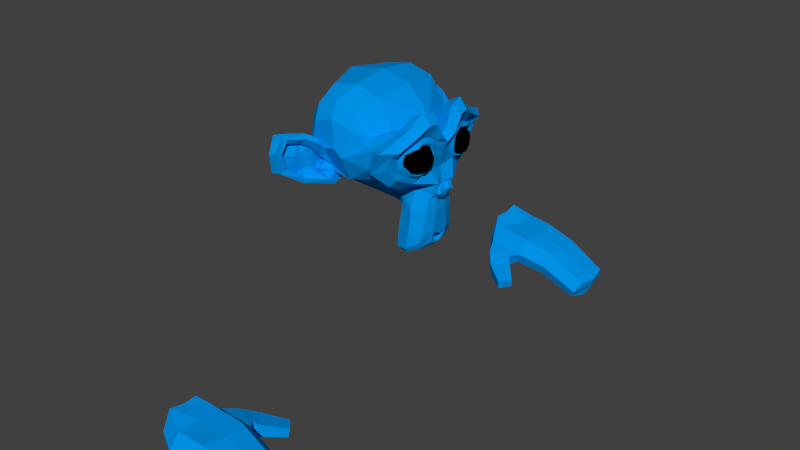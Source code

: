 # Source: abe.blend  (saved by Blender 2.69.0; exported with 4.5.12 LTS)
import bpy
from mathutils import Matrix  # noqa: F401  (used for matrix-valued properties, if any)

bpy.ops.wm.read_factory_settings(use_empty=True)
scene = bpy.context.scene
scene.name = 'Scene'

# ---- collections
col_collection_1 = bpy.data.collections.new('Collection 1'); scene.collection.children.link(col_collection_1)

# ---- materials (node trees are filled in below, after node groups)
mat_material = bpy.data.materials.new('Material')
mat_material.alpha_threshold = 0.0
mat_material.use_transparent_shadow = False
mat_material.diffuse_color = (0.0, 0.2924, 0.8, 1.0)
mat_material.roughness = 0.5
mat_material.line_color = (0.0, 0.0, 0.0, 1.0)
mat_material_001 = bpy.data.materials.new('Material.001')
mat_material_001.alpha_threshold = 0.0
mat_material_001.use_transparent_shadow = False
mat_material_001.diffuse_color = (0.0, 0.0, 0.0, 1.0)
mat_material_001.roughness = 0.5
mat_material_001.line_color = (0.0, 0.0, 0.0, 1.0)

# ---- material node trees

# ---- world
world_world = bpy.data.worlds.new('World'); scene.world = world_world
world_world.color = (0.05088, 0.05088, 0.05088)
world_world.use_sun_shadow = False
world_world.sun_shadow_jitter_overblur = 0.0
world_world.cycles.sampling_method = 'NONE'
world_world.cycles.sample_map_resolution = 256

# ---- meshes
me_suzanne = bpy.data.meshes.new('Suzanne')
me_suzanne.from_pydata([(0.06325, 0.06303, 0.01383), (0.06325, -0.06303, 0.01383), (0.05199, 0.07204, 0.003699), (0.05199, -0.07204, 0.003699), (0.03624, 0.07879, -0.001929), (0.03624, -0.07879, -0.001929), (0.04186, 0.05065, -0.01318), (0.04186, -0.05065, -0.01318), (0.0565, 0.05065, -0.005306), (0.0565, -0.05065, -0.005306), (0.0655, 0.05065, 0.009326), (0.0655, -0.05065, 0.009326), (0.06775, 0.03939, 0.01383), (0.06775, -0.03939, 0.01383), (0.05987, 0.02926, 0.003699), (0.05987, -0.02926, 0.003699), (0.04637, 0.02251, -0.001929), (0.04637, -0.02251, -0.001929), (0.04749, 0.01126, 0.02508), (0.04749, -0.01126, 0.02508), (0.05987, 0.02026, 0.02508), (0.05987, -0.02026, 0.02508), (0.06775, 0.03489, 0.02508), (0.06775, -0.03489, 0.02508), (0.06775, 0.03939, 0.03747), (0.06775, -0.03939, 0.03747), (0.05987, 0.02926, 0.04647), (0.05987, -0.02926, 0.04647), (0.04637, 0.02251, 0.05322), (0.04637, -0.02251, 0.05322), (0.04186, 0.05065, 0.06448), (0.04186, -0.05065, 0.06448), (0.0565, 0.05065, 0.05547), (0.0565, -0.05065, 0.05547), (0.0655, 0.05065, 0.04197), (0.0655, -0.05065, 0.04197), (0.06325, 0.06303, 0.03747), (0.06325, -0.06303, 0.03747), (0.05199, 0.07204, 0.04647), (0.05199, -0.07204, 0.04647), (0.03624, 0.07879, 0.05322), (0.03624, -0.07879, 0.05322), (0.03398, 0.09004, 0.02508), (0.03398, -0.09004, 0.02508), (0.04974, 0.08104, 0.02508), (0.04974, -0.08104, 0.02508), (0.06212, 0.06753, 0.02508), (0.06212, -0.06753, 0.02508), (0.06437, 0.06866, 0.02508), (0.06437, -0.06866, 0.02508), (0.0655, 0.06416, 0.03859), (0.0655, -0.06416, 0.03859), (0.06888, 0.05065, 0.04422), (0.06888, -0.05065, 0.04422), (0.07113, 0.03827, 0.03859), (0.07113, -0.03827, 0.03859), (0.07113, 0.03264, 0.02508), (0.07113, -0.03264, 0.02508), (0.07113, 0.03827, 0.0127), (0.07113, -0.03827, 0.0127), (0.07225, 0.05065, 0.02508), (0.07225, -0.05065, 0.02508), (0.06888, 0.05065, 0.007075), (0.06888, -0.05065, 0.007075), (0.0655, 0.06416, 0.0127), (0.0655, -0.06416, 0.0127), (0.05987, -4.47e-08, 0.0521), (0.07113, -4.47e-08, 0.04084), (0.05875, -4.47e-08, -0.1077), (0.0655, -4.47e-08, -0.05596), (0.06775, -4.47e-08, -0.03682), (0.0565, -4.47e-08, -0.1212), (0.03961, -4.843e-08, 0.04872), (0.03511, -4.843e-08, 0.07236), (-0.1258, -5.96e-08, 0.1196), (-0.1697, -5.96e-08, 0.07123), (-0.1664, -5.96e-08, 0.0003219), (-0.09771, -5.215e-08, -0.06496), (0.03398, 0.02926, -0.03682), (0.03398, -0.02926, -0.03682), (0.03511, 0.04502, -0.07284), (0.03511, -0.04502, -0.07284), (0.03511, 0.05065, -0.11), (0.03511, -0.05065, -0.11), (0.02948, 0.0529, -0.1381), (0.02948, -0.0529, -0.1381), (0.02836, 0.04727, -0.146), (0.02836, -0.04727, -0.146), (0.03286, 0.02589, -0.1494), (0.03286, -0.02589, -0.1494), (0.03624, -4.843e-08, -0.1516), (0.02948, 0.06303, -0.03007), (0.02948, -0.06303, -0.03007), (0.03061, 0.09117, -0.01544), (0.03061, -0.09117, -0.01544), (0.0171, 0.1193, 0.01158), (0.0171, -0.1193, 0.01158), (0.03849, 0.1238, 0.0521), (0.03849, -0.1238, 0.0521), (0.04299, 0.1024, 0.05998), (0.04299, -0.1024, 0.05998), (0.05199, 0.07091, 0.07686), (0.05199, -0.07091, 0.07686), (0.05875, 0.04615, 0.09937), (0.05875, -0.04615, 0.09937), (0.06212, 0.02251, 0.09374), (0.06212, -0.02251, 0.09374), (0.061, 0.009004, 0.0611), (0.061, -0.009004, 0.0611), (0.06437, 0.02364, 0.04985), (0.06437, -0.02364, 0.04985), (0.06325, 0.01801, 0.03409), (0.06325, -0.01801, 0.03409), (0.05987, 0.02926, 0.003699), (0.05987, -0.02926, 0.003699), (0.05424, 0.05403, -0.007557), (0.05424, -0.05403, -0.007557), (0.04974, 0.07091, -0.0008036), (0.04974, -0.07091, -0.0008036), (0.04637, 0.09004, 0.01721), (0.04637, -0.09004, 0.01721), (0.04637, 0.0923, 0.03296), (0.04637, -0.0923, 0.03296), (0.04862, 0.08667, 0.04422), (0.04862, -0.08667, 0.04422), (0.0565, 0.06191, 0.05322), (0.0565, -0.06191, 0.05322), (0.06212, 0.03602, 0.05772), (0.06212, -0.03602, 0.05772), (0.05875, -4.47e-08, -0.1201), (0.05875, 0.01576, -0.1134), (0.05875, -0.01576, -0.1134), (0.05537, 0.01688, -0.1302), (0.05537, -0.01688, -0.1302), (0.05312, 0.009004, -0.137), (0.05312, -0.009004, -0.137), (0.05199, -4.47e-08, -0.1381), (0.061, -4.47e-08, -0.03795), (0.05987, -4.47e-08, -0.03007), (0.05987, 0.01463, -0.03119), (0.05987, -0.01463, -0.03119), (0.061, 0.01801, -0.04245), (0.061, -0.01801, -0.04245), (0.05987, 0.01238, -0.05145), (0.05987, -0.01238, -0.05145), (0.04974, 0.0574, -0.01656), (0.04974, -0.0574, -0.01656), (0.04299, 0.08892, -0.001929), (0.04299, -0.08892, -0.001929), (0.03961, 0.1047, 0.01946), (0.03961, -0.1047, 0.01946), (0.04749, 0.1069, 0.04422), (0.04749, -0.1069, 0.04422), (0.05762, 0.09905, 0.04985), (0.05762, -0.09905, 0.04985), (0.06775, 0.06303, 0.06898), (0.06775, -0.06303, 0.06898), (0.07338, 0.04502, 0.08249), (0.07338, -0.04502, 0.08249), (0.07563, 0.02926, 0.07911), (0.07563, -0.02926, 0.07911), (0.0745, 0.01463, 0.0521), (0.0745, -0.01463, 0.0521), (0.07, 0.01801, -0.02444), (0.07, -0.01801, -0.02444), (0.05537, 0.03039, -0.07396), (0.05537, -0.03039, -0.07396), (0.05199, 0.03602, -0.1111), (0.05199, -0.03602, -0.1111), (0.04862, 0.03827, -0.128), (0.04862, -0.03827, -0.128), (0.04411, 0.03377, -0.1415), (0.04411, -0.03377, -0.1415), (0.04411, 0.02364, -0.1437), (0.04411, -0.02364, -0.1437), (0.04524, -4.47e-08, -0.146), (0.05762, -4.47e-08, -0.003055), (0.06325, -4.47e-08, 0.02058), (0.05987, 0.04727, 0.05885), (0.05987, -0.04727, 0.05885), (0.061, 0.02364, 0.01045), (0.061, -0.02364, 0.01045), (0.06212, 0.01913, 0.02058), (0.06212, -0.01913, 0.02058), (0.05875, 0.01688, -0.1089), (0.05875, -0.01688, -0.1089), (0.061, 0.01126, -0.07396), (0.061, -0.01126, -0.07396), (0.061, -4.47e-08, -0.07396), (0.05987, -4.47e-08, -0.05708), (0.0655, 0.01351, -0.0492), (0.0655, -0.01351, -0.0492), (0.06775, 0.01913, -0.04245), (0.06775, -0.01913, -0.04245), (0.0655, 0.01576, -0.02894), (0.0655, -0.01576, -0.02894), (0.0655, 0.005628, -0.02782), (0.0655, -0.005628, -0.02782), (0.07225, -4.47e-08, -0.03907), (0.07, 0.006753, -0.03119), (0.07, -0.006753, -0.03119), (0.07, 0.01351, -0.03232), (0.07, -0.01351, -0.03232), (0.07225, 0.01576, -0.04245), (0.07225, -0.01576, -0.04245), (0.06888, 0.01126, -0.04583), (0.06888, -0.01126, -0.04583), (0.06888, -4.47e-08, -0.05145), (0.03286, 0.03714, -0.05483), (0.03286, -0.03714, -0.05483), (0.05537, 0.02364, -0.0447), (0.05537, -0.02364, -0.0447), (0.05537, 0.02589, -0.05483), (0.05537, -0.02589, -0.05483), (0.03286, 0.03377, -0.04583), (0.03286, -0.03377, -0.04583), (0.05199, -4.47e-08, -0.1359), (0.05199, 0.006753, -0.1347), (0.05199, -0.006753, -0.1347), (0.05537, 0.01351, -0.128), (0.05537, -0.01351, -0.128), (0.05762, 0.01351, -0.1167), (0.05762, -0.01351, -0.1167), (0.04749, -4.47e-08, -0.1224), (0.04862, 0.01351, -0.1179), (0.04862, -0.01351, -0.1179), (0.04524, 0.01351, -0.1269), (0.04524, -0.01351, -0.1269), (0.04411, 0.006753, -0.1325), (0.04411, -0.006753, -0.1325), (0.04411, -4.47e-08, -0.1336), (0.0655, 0.02476, 0.02171), (0.0655, -0.02476, 0.02171), (0.06437, 0.02701, 0.0127), (0.06437, -0.02701, 0.0127), (0.06212, 0.0484, 0.0521), (0.06212, -0.0484, 0.0521), (0.06437, 0.03939, 0.05097), (0.06437, -0.03939, 0.05097), (0.06437, 0.06078, 0.04759), (0.06437, -0.06078, 0.04759), (0.05312, 0.08104, 0.04084), (0.05312, -0.08104, 0.04084), (0.05199, 0.08442, 0.03184), (0.05199, -0.08442, 0.03184), (0.05087, 0.08329, 0.01833), (0.05087, -0.08329, 0.01833), (0.0565, 0.06866, 0.004824), (0.0565, -0.06866, 0.004824), (0.05987, 0.05403, -0.0008036), (0.05987, -0.05403, -0.0008036), (0.0655, 0.03264, 0.00595), (0.0655, -0.03264, 0.00595), (0.0655, 0.02589, 0.03296), (0.0655, -0.02589, 0.03296), (0.0655, 0.03039, 0.04422), (0.0655, -0.03039, 0.04422), (0.06212, 0.03377, 0.04197), (0.06212, -0.03377, 0.04197), (0.06212, 0.02814, 0.03296), (0.06212, -0.02814, 0.03296), (0.06212, 0.03489, 0.008201), (0.06212, -0.03489, 0.008201), (0.05762, 0.05403, 0.002573), (0.05762, -0.05403, 0.002573), (0.05424, 0.06641, 0.007075), (0.05424, -0.06641, 0.007075), (0.04974, 0.07879, 0.02058), (0.04974, -0.07879, 0.02058), (0.04974, 0.07991, 0.03071), (0.04974, -0.07991, 0.03071), (0.05087, 0.07654, 0.03859), (0.05087, -0.07654, 0.03859), (0.061, 0.05965, 0.04647), (0.061, -0.05965, 0.04647), (0.06325, 0.04052, 0.04759), (0.06325, -0.04052, 0.04759), (0.061, 0.0484, 0.04872), (0.061, -0.0484, 0.04872), (0.061, 0.02926, 0.01495), (0.061, -0.02926, 0.01495), (0.061, 0.02814, 0.02283), (0.061, -0.02814, 0.02283), (0.04074, 0.01576, 0.0566), (0.04074, -0.01576, 0.0566), (0.04186, 0.02814, 0.08586), (0.04186, -0.02814, 0.08586), (0.03849, 0.0484, 0.08924), (0.03849, -0.0484, 0.08924), (0.03286, 0.06978, 0.07011), (0.03286, -0.06978, 0.07011), (0.02385, 0.09792, 0.05547), (0.02385, -0.09792, 0.05547), (0.01935, 0.1148, 0.04872), (0.01935, -0.1148, 0.04872), (0.006971, 0.1114, 0.01383), (0.006971, -0.1114, 0.01383), (0.0126, 0.08667, -0.009808), (0.0126, -0.08667, -0.009808), (0.02048, 0.06303, -0.02331), (0.02048, -0.06303, -0.02331), (-0.00541, -4.843e-08, 0.1196), (-0.05831, -5.215e-08, 0.132), (-0.1439, -5.96e-08, -0.03795), (-0.02004, -4.843e-08, -0.07622), (0.01935, -4.843e-08, -0.1505), (0.002469, -4.82e-08, -0.1257), (-0.000908, -4.843e-08, -0.09197), (-0.006536, -4.889e-08, -0.07959), (-0.03918, 0.1227, 0.02396), (-0.03918, -0.1227, 0.02396), (-0.05381, 0.1238, 0.03634), (-0.05381, -0.1238, 0.03634), (-0.1101, 0.1114, 0.02846), (-0.1101, -0.1114, 0.02846), (-0.1484, 0.06641, 0.05322), (-0.1484, -0.06641, 0.05322), (-0.03693, 0.1058, -0.01656), (-0.03693, -0.1058, -0.01656), (-0.07069, 0.08554, -0.02782), (-0.07069, -0.08554, -0.02782), (-0.109, 0.09229, -0.01093), (-0.109, -0.0923, -0.01093), (-0.1427, 0.0484, -0.001929), (-0.1427, -0.0484, -0.001929), (0.01147, 0.03377, -0.06046), (0.01147, -0.03377, -0.06046), (-0.009912, 0.02589, -0.06946), (-0.009912, -0.02589, -0.06946), (0.008096, 0.04165, -0.1122), (0.008096, -0.04165, -0.1122), (0.009222, 0.03602, -0.08184), (0.009222, -0.03602, -0.08184), (0.01035, 0.04727, -0.1415), (0.01035, -0.04727, -0.1415), (0.005845, 0.02026, -0.119), (0.005845, -0.02026, -0.119), (0.00472, 0.01801, -0.08747), (0.00472, -0.01801, -0.08747), (0.01598, 0.02364, -0.146), (0.01598, -0.02364, -0.146), (0.01485, 0.03152, -0.05033), (0.01485, -0.03152, -0.05033), (0.02048, 0.03039, -0.04245), (0.02048, -0.03039, -0.04245), (0.02498, 0.02926, -0.03457), (0.02498, -0.02926, -0.03457), (-0.02342, 0.03039, -0.06609), (-0.02342, -0.03039, -0.06609), (-0.08532, 0.04277, -0.05483), (-0.08532, -0.04277, -0.05483), (-0.1247, 0.04952, -0.03119), (-0.1247, -0.04952, -0.03119), (-0.1022, 0.06528, 0.1151), (-0.1022, -0.06528, 0.1151), (-0.05719, 0.06528, 0.1241), (-0.05719, -0.06528, 0.1241), (-0.01329, 0.06528, 0.1129), (-0.01329, -0.06528, 0.1129), (0.01485, 0.06641, 0.0656), (0.01485, -0.06641, 0.0656), (0.001343, 0.1047, 0.04872), (0.001343, -0.1047, 0.04872), (-0.006536, 0.09117, 0.05547), (-0.006536, -0.09117, 0.05547), (-0.03918, 0.0923, 0.09149), (-0.03918, -0.0923, 0.09149), (-0.02905, 0.1148, 0.07123), (-0.02905, -0.1148, 0.07123), (-0.06394, 0.1148, 0.07911), (-0.06394, -0.1148, 0.07911), (-0.07519, 0.0923, 0.09824), (-0.07519, -0.0923, 0.09824), (-0.1112, 0.09229, 0.08811), (-0.1112, -0.0923, 0.08811), (-0.09883, 0.1148, 0.06785), (-0.09883, -0.1148, 0.06785), (-0.1315, 0.08892, 0.03747), (-0.1315, -0.08892, 0.03747), (-0.1258, 0.06978, -0.006431), (-0.1258, -0.06978, -0.006431), (-0.07632, 0.1182, 0.03747), (-0.07632, -0.1182, 0.03747), (-0.02567, 0.05853, -0.03457), (-0.02567, -0.05853, -0.03457), (-0.07745, 0.06191, -0.03795), (-0.07745, -0.06191, -0.03795), (-0.08082, 0.1283, 0.04872), (-0.08082, -0.1283, 0.04872), (-0.06506, 0.1114, -0.03007), (-0.06506, -0.1114, -0.03007), (-0.09433, 0.1497, -0.02444), (-0.09433, -0.1497, -0.02444), (-0.109, 0.1846, -0.001929), (-0.109, -0.1846, -0.001929), (-0.1078, 0.1947, 0.03634), (-0.1078, -0.1947, 0.03634), (-0.1078, 0.1778, 0.06335), (-0.1078, -0.1778, 0.06335), (-0.09208, 0.1474, 0.05885), (-0.09208, -0.1474, 0.05885), (-0.0887, 0.1463, 0.04985), (-0.0887, -0.1463, 0.04985), (-0.1033, 0.1711, 0.05322), (-0.1033, -0.1711, 0.05322), (-0.1056, 0.1823, 0.03184), (-0.1056, -0.1823, 0.03184), (-0.1056, 0.1745, 0.001447), (-0.1056, -0.1745, 0.001447), (-0.09095, 0.1486, -0.01544), (-0.09095, -0.1486, -0.01544), (-0.06619, 0.1193, -0.01994), (-0.06619, -0.1193, -0.01994), (-0.07857, 0.1328, 0.04197), (-0.07857, -0.1328, 0.04197), (-0.0887, 0.1362, 0.03409), (-0.0887, -0.1362, 0.03409), (-0.07745, 0.1272, -0.01318), (-0.07745, -0.1272, -0.01318), (-0.09996, 0.1497, -0.009808), (-0.09996, -0.1497, -0.009808), (-0.1112, 0.1711, 0.003699), (-0.1112, -0.1711, 0.003699), (-0.1112, 0.1778, 0.02621), (-0.1112, -0.1778, 0.02621), (-0.1101, 0.1688, 0.04197), (-0.1101, -0.1688, 0.04197), (-0.09883, 0.1474, 0.03972), (-0.09883, -0.1474, 0.03972), (-0.07745, 0.1216, 0.03184), (-0.07745, -0.1216, 0.03184), (-0.08645, 0.1204, 0.01495), (-0.08645, -0.1204, 0.01495), (-0.08645, 0.1092, 0.003699), (-0.08645, -0.1092, 0.003699), (-0.08645, 0.1182, 0.002573), (-0.08645, -0.1182, 0.002573), (-0.08645, 0.1216, -0.007557), (-0.08645, -0.1216, -0.007557), (-0.08645, 0.1171, -0.01206), (-0.08645, -0.1171, -0.01206), (-0.05719, 0.1047, -0.009808), (-0.05719, -0.1047, -0.009808), (-0.07182, 0.1036, -0.01318), (-0.07182, -0.1036, -0.01318), (-0.07407, 0.1036, -0.00418), (-0.07407, -0.1036, -0.00418), (-0.07745, 0.1148, 0.01946), (-0.07745, -0.1148, 0.01946), (-0.08532, 0.1283, 0.02508), (-0.08532, -0.1283, 0.02508), (-0.0932, 0.1283, 0.02396), (-0.0932, -0.1283, 0.02396), (-0.0932, 0.1171, -0.01206), (-0.0932, -0.1171, -0.01206), (-0.0932, 0.1227, -0.007557), (-0.0932, -0.1227, -0.007557), (-0.0932, 0.1193, 0.001447), (-0.0932, -0.1193, 0.001447), (-0.0932, 0.1103, 0.003699), (-0.0932, -0.1103, 0.003699), (-0.0932, 0.1216, 0.01495), (-0.0932, -0.1216, 0.01495), (-0.1067, 0.1497, 0.03747), (-0.1067, -0.1497, 0.03747), (-0.1168, 0.1711, 0.03972), (-0.1168, -0.1711, 0.03972), (-0.118, 0.1812, 0.02508), (-0.118, -0.1812, 0.02508), (-0.1168, 0.1745, 0.002573), (-0.1168, -0.1745, 0.002573), (-0.1078, 0.1508, -0.009808), (-0.1078, -0.1508, -0.009808), (-0.08532, 0.1272, -0.01206), (-0.08532, -0.1272, -0.01206), (-0.09658, 0.1373, 0.03184), (-0.09658, -0.1373, 0.03184), (-0.09433, 0.1283, 0.00595), (-0.09433, -0.1283, 0.00595), (-0.09545, 0.1351, -0.0008036), (-0.09545, -0.1351, -0.0008036), (-0.09996, 0.1441, 0.008201), (-0.09996, -0.1441, 0.008201), (-0.09771, 0.1384, 0.01495), (-0.09771, -0.1384, 0.01495), (-0.1011, 0.1463, 0.02396), (-0.1011, -0.1463, 0.02396), (-0.1022, 0.1519, 0.01721), (-0.1022, -0.1519, 0.01721), (-0.1033, 0.1598, 0.02058), (-0.1033, -0.1598, 0.02058), (-0.1033, 0.1565, 0.02959), (-0.1033, -0.1565, 0.02959), (-0.1168, 0.1474, 0.05322), (-0.1168, -0.1474, 0.05322), (-0.1258, 0.1801, 0.05772), (-0.1258, -0.1801, 0.05772), (-0.1191, 0.197, 0.03296), (-0.1191, -0.197, 0.03296), (-0.1236, 0.1891, -0.001929), (-0.1236, -0.1891, -0.001929), (-0.118, 0.1497, -0.02219), (-0.118, -0.1497, -0.02219), (-0.09433, 0.1137, -0.02782), (-0.09433, -0.1137, -0.02782), (-0.1022, 0.1238, 0.04534), (-0.1022, -0.1238, 0.04534)], [], [(46, 0, 2, 44), (3, 1, 47, 45), (44, 2, 4, 42), (5, 3, 45, 43), (2, 8, 6, 4), (7, 9, 3, 5), (0, 10, 8, 2), (9, 11, 1, 3), (10, 12, 14, 8), (15, 13, 11, 9), (8, 14, 16, 6), (17, 15, 9, 7), (14, 20, 18, 16), (19, 21, 15, 17), (12, 22, 20, 14), (21, 23, 13, 15), (22, 24, 26, 20), (27, 25, 23, 21), (20, 26, 28, 18), (29, 27, 21, 19), (26, 32, 30, 28), (31, 33, 27, 29), (24, 34, 32, 26), (33, 35, 25, 27), (34, 36, 38, 32), (39, 37, 35, 33), (32, 38, 40, 30), (41, 39, 33, 31), (38, 44, 42, 40), (43, 45, 39, 41), (36, 46, 44, 38), (45, 47, 37, 39), (46, 36, 50, 48), (51, 37, 47, 49), (36, 34, 52, 50), (53, 35, 37, 51), (34, 24, 54, 52), (55, 25, 35, 53), (24, 22, 56, 54), (57, 23, 25, 55), (22, 12, 58, 56), (59, 13, 23, 57), (12, 10, 62, 58), (63, 11, 13, 59), (10, 0, 64, 62), (65, 1, 11, 63), (0, 46, 48, 64), (49, 47, 1, 65), (60, 64, 48), (49, 65, 61), (62, 64, 60), (61, 65, 63), (60, 58, 62), (63, 59, 61), (60, 56, 58), (59, 57, 61), (60, 54, 56), (57, 55, 61), (60, 52, 54), (55, 53, 61), (60, 50, 52), (53, 51, 61), (60, 48, 50), (51, 49, 61), (88, 173, 175, 90), (175, 174, 89, 90), (86, 171, 173, 88), (174, 172, 87, 89), (84, 169, 171, 86), (172, 170, 85, 87), (82, 167, 169, 84), (170, 168, 83, 85), (80, 165, 167, 82), (168, 166, 81, 83), (78, 91, 145, 163), (146, 92, 79, 164), (91, 93, 147, 145), (148, 94, 92, 146), (93, 95, 149, 147), (150, 96, 94, 148), (95, 97, 151, 149), (152, 98, 96, 150), (97, 99, 153, 151), (154, 100, 98, 152), (99, 101, 155, 153), (156, 102, 100, 154), (101, 103, 157, 155), (158, 104, 102, 156), (103, 105, 159, 157), (160, 106, 104, 158), (105, 107, 161, 159), (162, 108, 106, 160), (107, 66, 67, 161), (67, 66, 108, 162), (109, 127, 159, 161), (160, 128, 110, 162), (127, 178, 157, 159), (158, 179, 128, 160), (125, 155, 157, 178), (158, 156, 126, 179), (123, 153, 155, 125), (156, 154, 124, 126), (121, 151, 153, 123), (154, 152, 122, 124), (119, 149, 151, 121), (152, 150, 120, 122), (117, 147, 149, 119), (150, 148, 118, 120), (115, 145, 147, 117), (148, 146, 116, 118), (113, 163, 145, 115), (146, 164, 114, 116), (113, 180, 176, 163), (176, 181, 114, 164), (109, 161, 67, 111), (67, 162, 110, 112), (111, 67, 177, 182), (177, 67, 112, 183), (176, 180, 182, 177), (183, 181, 176, 177), (134, 136, 175, 173), (175, 136, 135, 174), (132, 134, 173, 171), (174, 135, 133, 172), (130, 132, 171, 169), (172, 133, 131, 170), (165, 186, 184, 167), (185, 187, 166, 168), (130, 169, 167, 184), (168, 170, 131, 185), (143, 189, 188, 186), (188, 189, 144, 187), (184, 186, 188, 68), (188, 187, 185, 68), (129, 130, 184, 68), (185, 131, 129, 68), (141, 192, 190, 143), (191, 193, 142, 144), (139, 194, 192, 141), (193, 195, 140, 142), (138, 196, 194, 139), (195, 197, 138, 140), (137, 70, 196, 138), (197, 70, 137, 138), (189, 143, 190, 69), (191, 144, 189, 69), (69, 190, 205, 207), (206, 191, 69, 207), (70, 198, 199, 196), (200, 198, 70, 197), (196, 199, 201, 194), (202, 200, 197, 195), (194, 201, 203, 192), (204, 202, 195, 193), (192, 203, 205, 190), (206, 204, 193, 191), (198, 203, 201, 199), (202, 204, 198, 200), (198, 207, 205, 203), (206, 207, 198, 204), (138, 139, 163, 176), (164, 140, 138, 176), (139, 141, 210, 163), (211, 142, 140, 164), (141, 143, 212, 210), (213, 144, 142, 211), (143, 186, 165, 212), (166, 187, 144, 213), (80, 208, 212, 165), (213, 209, 81, 166), (208, 214, 210, 212), (211, 215, 209, 213), (78, 163, 210, 214), (211, 164, 79, 215), (130, 129, 71, 221), (71, 129, 131, 222), (132, 130, 221, 219), (222, 131, 133, 220), (134, 132, 219, 217), (220, 133, 135, 218), (136, 134, 217, 216), (218, 135, 136, 216), (216, 217, 228, 230), (229, 218, 216, 230), (217, 219, 226, 228), (227, 220, 218, 229), (219, 221, 224, 226), (225, 222, 220, 227), (221, 71, 223, 224), (223, 71, 222, 225), (223, 230, 228, 224), (229, 230, 223, 225), (224, 228, 226), (227, 229, 225), (182, 180, 233, 231), (234, 181, 183, 232), (111, 182, 231, 253), (232, 183, 112, 254), (109, 111, 253, 255), (254, 112, 110, 256), (180, 113, 251, 233), (252, 114, 181, 234), (113, 115, 249, 251), (250, 116, 114, 252), (115, 117, 247, 249), (248, 118, 116, 250), (117, 119, 245, 247), (246, 120, 118, 248), (119, 121, 243, 245), (244, 122, 120, 246), (121, 123, 241, 243), (242, 124, 122, 244), (123, 125, 239, 241), (240, 126, 124, 242), (125, 178, 235, 239), (236, 179, 126, 240), (178, 127, 237, 235), (238, 128, 179, 236), (127, 109, 255, 237), (256, 110, 128, 238), (237, 255, 257, 275), (258, 256, 238, 276), (235, 237, 275, 277), (276, 238, 236, 278), (239, 235, 277, 273), (278, 236, 240, 274), (241, 239, 273, 271), (274, 240, 242, 272), (243, 241, 271, 269), (272, 242, 244, 270), (245, 243, 269, 267), (270, 244, 246, 268), (247, 245, 267, 265), (268, 246, 248, 266), (249, 247, 265, 263), (266, 248, 250, 264), (251, 249, 263, 261), (264, 250, 252, 262), (233, 251, 261, 279), (262, 252, 234, 280), (255, 253, 259, 257), (260, 254, 256, 258), (253, 231, 281, 259), (282, 232, 254, 260), (231, 233, 279, 281), (280, 234, 232, 282), (66, 107, 283, 72), (284, 108, 66, 72), (107, 105, 285, 283), (286, 106, 108, 284), (105, 103, 287, 285), (288, 104, 106, 286), (103, 101, 289, 287), (290, 102, 104, 288), (101, 99, 291, 289), (292, 100, 102, 290), (99, 97, 293, 291), (294, 98, 100, 292), (97, 95, 295, 293), (296, 96, 98, 294), (95, 93, 297, 295), (298, 94, 96, 296), (93, 91, 299, 297), (300, 92, 94, 298), (307, 308, 327, 337), (328, 308, 307, 338), (306, 307, 337, 335), (338, 307, 306, 336), (305, 306, 335, 339), (336, 306, 305, 340), (88, 90, 305, 339), (305, 90, 89, 340), (86, 88, 339, 333), (340, 89, 87, 334), (84, 86, 333, 329), (334, 87, 85, 330), (82, 84, 329, 331), (330, 85, 83, 332), (329, 335, 337, 331), (338, 336, 330, 332), (329, 333, 339, 335), (340, 334, 330, 336), (325, 331, 337, 327), (338, 332, 326, 328), (80, 82, 331, 325), (332, 83, 81, 326), (208, 341, 343, 214), (344, 342, 209, 215), (80, 325, 341, 208), (342, 326, 81, 209), (78, 214, 343, 345), (344, 215, 79, 346), (78, 345, 299, 91), (300, 346, 79, 92), (76, 323, 351, 303), (352, 324, 76, 303), (303, 351, 349, 77), (350, 352, 303, 77), (77, 349, 347, 304), (348, 350, 77, 304), (304, 347, 327, 308), (328, 348, 304, 308), (325, 327, 347, 341), (348, 328, 326, 342), (295, 297, 317, 309), (318, 298, 296, 310), (75, 315, 323, 76), (324, 316, 75, 76), (301, 357, 355, 302), (356, 358, 301, 302), (302, 355, 353, 74), (354, 356, 302, 74), (74, 353, 315, 75), (316, 354, 74, 75), (291, 293, 361, 363), (362, 294, 292, 364), (363, 361, 367, 365), (368, 362, 364, 366), (365, 367, 369, 371), (370, 368, 366, 372), (371, 369, 375, 373), (376, 370, 372, 374), (313, 377, 373, 375), (374, 378, 314, 376), (315, 353, 373, 377), (374, 354, 316, 378), (353, 355, 371, 373), (372, 356, 354, 374), (355, 357, 365, 371), (366, 358, 356, 372), (357, 359, 363, 365), (364, 360, 358, 366), (289, 291, 363, 359), (364, 292, 290, 360), (73, 359, 357, 301), (358, 360, 73, 301), (283, 285, 287, 289), (288, 286, 284, 290), (283, 289, 359, 73), (360, 290, 284, 73), (72, 283, 73), (73, 284, 72), (293, 295, 309, 361), (310, 296, 294, 362), (309, 311, 367, 361), (368, 312, 310, 362), (311, 381, 369, 367), (370, 382, 312, 368), (313, 375, 369, 381), (370, 376, 314, 382), (347, 349, 385, 383), (386, 350, 348, 384), (317, 383, 385, 319), (386, 384, 318, 320), (297, 299, 383, 317), (384, 300, 298, 318), (299, 343, 341, 383), (342, 344, 300, 384), (341, 347, 383), (384, 348, 342), (299, 345, 343), (344, 346, 300), (313, 321, 379, 377), (380, 322, 314, 378), (315, 377, 379, 323), (380, 378, 316, 324), (319, 385, 379, 321), (380, 386, 320, 322), (349, 351, 379, 385), (380, 352, 350, 386), (323, 379, 351), (352, 380, 324), (399, 387, 413, 401), (414, 388, 400, 402), (399, 401, 403, 397), (404, 402, 400, 398), (397, 403, 405, 395), (406, 404, 398, 396), (395, 405, 407, 393), (408, 406, 396, 394), (393, 407, 409, 391), (410, 408, 394, 392), (391, 409, 411, 389), (412, 410, 392, 390), (409, 419, 417, 411), (418, 420, 410, 412), (407, 421, 419, 409), (420, 422, 408, 410), (405, 423, 421, 407), (422, 424, 406, 408), (403, 425, 423, 405), (424, 426, 404, 406), (401, 427, 425, 403), (426, 428, 402, 404), (401, 413, 415, 427), (416, 414, 402, 428), (317, 319, 443, 441), (444, 320, 318, 442), (319, 389, 411, 443), (412, 390, 320, 444), (309, 317, 441, 311), (442, 318, 310, 312), (381, 429, 413, 387), (414, 430, 382, 388), (411, 417, 439, 443), (440, 418, 412, 444), (437, 445, 443, 439), (444, 446, 438, 440), (433, 445, 437, 435), (438, 446, 434, 436), (431, 447, 445, 433), (446, 448, 432, 434), (429, 447, 431, 449), (432, 448, 430, 450), (413, 429, 449, 415), (450, 430, 414, 416), (311, 447, 429, 381), (430, 448, 312, 382), (311, 441, 445, 447), (446, 442, 312, 448), (441, 443, 445), (446, 444, 442), (415, 449, 451, 475), (452, 450, 416, 476), (449, 431, 461, 451), (462, 432, 450, 452), (431, 433, 459, 461), (460, 434, 432, 462), (433, 435, 457, 459), (458, 436, 434, 460), (435, 437, 455, 457), (456, 438, 436, 458), (437, 439, 453, 455), (454, 440, 438, 456), (439, 417, 473, 453), (474, 418, 440, 454), (427, 415, 475, 463), (476, 416, 428, 464), (425, 427, 463, 465), (464, 428, 426, 466), (423, 425, 465, 467), (466, 426, 424, 468), (421, 423, 467, 469), (468, 424, 422, 470), (419, 421, 469, 471), (470, 422, 420, 472), (417, 419, 471, 473), (472, 420, 418, 474), (457, 455, 479, 477), (480, 456, 458, 478), (477, 479, 481, 483), (482, 480, 478, 484), (483, 481, 487, 485), (488, 482, 484, 486), (485, 487, 489, 491), (490, 488, 486, 492), (463, 475, 485, 491), (486, 476, 464, 492), (451, 483, 485, 475), (486, 484, 452, 476), (451, 461, 477, 483), (478, 462, 452, 484), (457, 477, 461, 459), (462, 478, 458, 460), (453, 473, 479, 455), (480, 474, 454, 456), (471, 481, 479, 473), (480, 482, 472, 474), (469, 487, 481, 471), (482, 488, 470, 472), (467, 489, 487, 469), (488, 490, 468, 470), (465, 491, 489, 467), (490, 492, 466, 468), (463, 491, 465), (466, 492, 464), (391, 389, 503, 501), (504, 390, 392, 502), (393, 391, 501, 499), (502, 392, 394, 500), (395, 393, 499, 497), (500, 394, 396, 498), (397, 395, 497, 495), (498, 396, 398, 496), (399, 397, 495, 493), (496, 398, 400, 494), (387, 399, 493, 505), (494, 400, 388, 506), (493, 501, 503, 505), (504, 502, 494, 506), (493, 495, 499, 501), (500, 496, 494, 502), (495, 497, 499), (500, 498, 496), (313, 381, 387, 505), (388, 382, 314, 506), (313, 505, 503, 321), (504, 506, 314, 322), (319, 321, 503, 389), (504, 322, 320, 390)])
me_suzanne.polygons.foreach_set('material_index', [1, 1, 1, 1, 1, 1, 1, 1, 1, 1, 1, 1, 1, 1, 1, 1, 1, 1, 1, 1, 1, 1, 1, 1, 1, 1, 1, 1, 1, 1, 1, 1, 1, 1, 1, 1, 1, 1, 1, 1, 1, 1, 1, 1, 1, 1, 1, 1, 1, 1, 1, 1, 1, 1, 1, 1, 1, 1, 1, 1, 1, 1, 1, 1, 0, 0, 0, 0, 0, 0, 0, 0, 0, 0, 0, 0, 0, 0, 0, 0, 0, 0, 0, 0, 0, 0, 0, 0, 0, 0, 0, 0, 0, 0, 0, 0, 0, 0, 0, 0, 0, 0, 0, 0, 0, 0, 0, 0, 0, 0, 0, 0, 0, 0, 0, 0, 0, 0, 0, 0, 0, 0, 0, 0, 0, 0, 0, 0, 0, 0, 0, 0, 0, 0, 0, 0, 0, 0, 0, 0, 0, 0, 0, 0, 0, 0, 0, 0, 0, 0, 0, 0, 0, 0, 0, 0, 0, 0, 0, 0, 0, 0, 0, 0, 0, 0, 0, 0, 0, 0, 0, 0, 0, 0, 0, 0, 0, 0, 0, 0, 0, 0, 0, 0, 0, 0, 0, 0, 0, 0, 0, 0, 0, 0, 0, 0, 0, 0, 0, 0, 0, 0, 0, 0, 0, 0, 0, 0, 0, 0, 0, 0, 0, 0, 0, 0, 0, 0, 0, 0, 0, 0, 0, 0, 0, 0, 0, 0, 0, 0, 0, 0, 0, 0, 0, 0, 0, 0, 0, 0, 0, 0, 0, 0, 0, 0, 0, 0, 0, 0, 0, 0, 0, 0, 0, 0, 0, 0, 0, 0, 0, 0, 0, 0, 0, 0, 0, 0, 0, 0, 0, 0, 0, 0, 0, 0, 0, 0, 0, 0, 0, 0, 0, 0, 0, 0, 0, 0, 0, 0, 0, 0, 0, 0, 0, 0, 0, 0, 0, 0, 0, 0, 0, 0, 0, 0, 0, 0, 0, 0, 0, 0, 0, 0, 0, 0, 0, 0, 0, 0, 0, 0, 0, 0, 0, 0, 0, 0, 0, 0, 0, 0, 0, 0, 0, 0, 0, 0, 0, 0, 0, 0, 0, 0, 0, 0, 0, 0, 0, 0, 0, 0, 0, 0, 0, 0, 0, 0, 0, 0, 0, 0, 0, 0, 0, 0, 0, 0, 0, 0, 0, 0, 0, 0, 0, 0, 0, 0, 0, 0, 0, 0, 0, 0, 0, 0, 0, 0, 0, 0, 0, 0, 0, 0, 0, 0, 0, 0, 0, 0, 0, 0, 0, 0, 0, 0, 0, 0, 0, 0, 0, 0, 0, 0, 0, 0, 0, 0, 0, 0, 0, 0, 0, 0, 0, 0, 0, 0, 0, 0, 0, 0, 0, 0, 0, 0, 0, 0, 0, 0, 0, 0, 0, 0, 0, 0, 0, 0, 0, 0, 0, 0, 0, 0, 0, 0, 0, 0, 0, 0, 0, 0, 0, 0, 0, 0, 0, 0, 0, 0, 0, 0, 0, 0, 0, 0, 0, 0, 0, 0, 0, 0, 0, 0, 0, 0, 0, 0, 0, 0, 0, 0, 0, 0, 0, 0, 0, 0, 0, 0])
me_suzanne.materials.append(mat_material)
me_suzanne.materials.append(mat_material_001)
me_suzanne.use_remesh_preserve_volume = False
me_suzanne.use_remesh_preserve_attributes = False
me_suzanne.use_mirror_vertex_groups = False
me_suzanne.update()
me_hand = bpy.data.meshes.new('Hand')
me_hand.from_pydata([(-0.09789, 0.003821, 0.05637), (-0.07741, 0.01562, 0.04344), (-0.085, 0.03656, 0.02008), (-0.102, 0.018, 0.01983), (-0.06241, -0.06102, 0.04537), (-0.09546, -0.04842, 0.06302), (-0.09971, -0.06167, 0.02621), (-0.06349, -0.08045, 0.02055), (-0.06214, -0.02, 0.04306), (-0.09486, -0.02138, 0.05755), (-0.108, -0.01362, -0.02233), (-0.07279, -0.008342, -0.009108), (-0.07176, -0.06864, -0.0008675), (-0.106, -0.05342, -0.006933), (-0.006698, -0.01728, 0.03729), (-0.01602, 0.02032, 0.03651), (-0.09007, 0.02936, -0.001779), (-0.02638, 0.0345, -0.00916), (-0.01544, -0.005706, -0.01525), (-0.02017, 0.04147, 0.01247), (-0.01784, -0.0774, 0.01667), (-0.01358, -0.05763, 0.04088), (-0.1083, 0.01332, -0.01307), (0.07273, -0.06769, -0.01253), (0.1087, -0.06056, -0.02713), (0.1151, -0.04462, -0.01069), (0.07806, -0.05077, 0.006059), (0.1216, -0.01211, -0.01409), (0.08475, -0.01625, 0.002819), (0.07368, -0.00635, -0.03756), (0.1082, -0.002778, -0.04982), (0.1005, -0.05064, -0.04161), (0.06547, -0.05716, -0.02911), (0.07021, 0.03402, -0.01565), (0.106, 0.03525, -0.02977), (0.09791, 0.02962, -0.04415), (0.06305, 0.02805, -0.03211), (-0.02414, -0.06509, -0.005125), (-0.03927, 0.0537, -0.0149), (-0.03549, 0.05949, 0.007081), (0.1163, -0.01081, -0.03128), (0.1123, 0.0182, -0.01345), (0.07544, 0.01592, 0.002807), (0.00315, -0.06438, -0.01087), (0.03044, -0.06368, -0.01662), (0.03674, -0.07482, 0.002064), (0.009453, -0.07611, 0.009368), (0.02059, -0.01884, 0.02851), (0.04788, -0.0204, 0.01973), (0.03856, 0.01364, 0.01906), (0.01127, 0.01698, 0.02779), (0.0009045, 0.03049, -0.01462), (0.02819, 0.02647, -0.02007), (0.03914, -0.009922, -0.0253), (0.01185, -0.007814, -0.02027), (0.03441, 0.03279, -0.001533), (0.007117, 0.03713, 0.005471), (0.0137, -0.05728, 0.03185), (0.04099, -0.05692, 0.02281), (-0.07242, 0.06455, 0.01036), (-0.0523, 0.08955, -0.001792), (-0.05458, 0.08519, -0.0243), (-0.0762, 0.05877, -0.01162), (-0.01527, 0.1143, -0.03014), (0.002872, 0.09557, -0.02716), (-0.02871, 0.05849, -0.02004), (-0.02643, 0.06285, 0.002465), (-0.01367, 0.1174, -0.01436), (0.00447, 0.09863, -0.01137)], [], [(0, 1, 2), (2, 3, 0), (4, 5, 6), (6, 7, 4), (5, 4, 8), (8, 9, 5), (10, 11, 12), (12, 13, 10), (8, 14, 15), (15, 1, 8), (16, 17, 18), (18, 11, 16), (1, 15, 19), (19, 2, 1), (7, 20, 21), (21, 4, 7), (22, 16, 11), (11, 10, 22), (9, 8, 1), (1, 0, 9), (13, 12, 7), (7, 6, 13), (3, 2, 16), (16, 22, 3), (23, 24, 25), (25, 26, 23), (26, 25, 27), (27, 28, 26), (29, 30, 31), (31, 32, 29), (33, 34, 35), (35, 36, 33), (12, 37, 20), (20, 7, 12), (17, 38, 39), (39, 19, 17), (11, 18, 37), (37, 12, 11), (4, 21, 14), (14, 8, 4), (40, 30, 35), (35, 34, 40), (24, 31, 30), (30, 40, 24), (25, 24, 40), (40, 27, 25), (27, 40, 34), (34, 41, 27), (42, 41, 34), (34, 33, 42), (36, 35, 30), (30, 29, 36), (28, 27, 41), (41, 42, 28), (32, 31, 24), (24, 23, 32), (43, 44, 45), (45, 46, 43), (47, 48, 49), (49, 50, 47), (51, 52, 53), (53, 54, 51), (50, 49, 55), (55, 56, 50), (56, 55, 52), (52, 51, 56), (54, 53, 44), (44, 43, 54), (57, 58, 48), (48, 47, 57), (46, 45, 58), (58, 57, 46), (59, 60, 61), (61, 62, 59), (16, 62, 38), (38, 17, 16), (19, 39, 59), (59, 2, 19), (2, 59, 62), (62, 16, 2), (61, 63, 64), (64, 65, 61), (62, 61, 65), (65, 38, 62), (39, 66, 60), (60, 59, 39), (38, 65, 66), (66, 39, 38), (67, 68, 64), (64, 63, 67), (66, 68, 67), (67, 60, 66), (65, 64, 68), (68, 66, 65), (60, 67, 63), (63, 61, 60), (9, 3, 6), (6, 10, 13), (10, 3, 22), (9, 6, 5), (3, 10, 6), (9, 0, 3), (44, 32, 23), (23, 45, 44), (48, 28, 42), (42, 49, 48), (52, 36, 29), (29, 53, 52), (49, 42, 33), (33, 55, 49), (55, 33, 36), (36, 52, 55), (53, 29, 32), (32, 44, 53), (58, 26, 28), (28, 48, 58), (45, 23, 26), (26, 58, 45), (20, 46, 57), (57, 21, 20), (21, 57, 47), (47, 14, 21), (18, 54, 43), (43, 37, 18), (19, 56, 51), (51, 17, 19), (15, 50, 56), (56, 19, 15), (17, 51, 54), (54, 18, 17), (14, 47, 50), (50, 15, 14), (37, 43, 46), (46, 20, 37)])
me_hand.materials.append(mat_material)
me_hand.use_remesh_preserve_volume = False
me_hand.use_remesh_preserve_attributes = False
me_hand.use_mirror_vertex_groups = False
me_hand.update()
me_hand_001 = bpy.data.meshes.new('Hand.001')
me_hand_001.from_pydata([(-0.09789, -0.003821, 0.05637), (-0.07741, -0.01562, 0.04344), (-0.085, -0.03656, 0.02008), (-0.102, -0.018, 0.01983), (-0.06241, 0.06102, 0.04537), (-0.09546, 0.04842, 0.06302), (-0.09971, 0.06167, 0.02621), (-0.06349, 0.08045, 0.02055), (-0.06214, 0.02, 0.04306), (-0.09486, 0.02138, 0.05755), (-0.108, 0.01362, -0.02233), (-0.07279, 0.008343, -0.009108), (-0.07176, 0.06864, -0.0008675), (-0.106, 0.05342, -0.006933), (-0.006698, 0.01728, 0.03729), (-0.01602, -0.02032, 0.03651), (-0.09007, -0.02936, -0.001779), (-0.02638, -0.0345, -0.00916), (-0.01544, 0.005706, -0.01525), (-0.02017, -0.04147, 0.01247), (-0.01784, 0.0774, 0.01667), (-0.01358, 0.05763, 0.04088), (-0.1083, -0.01332, -0.01307), (0.07273, 0.06769, -0.01253), (0.1087, 0.06056, -0.02713), (0.1151, 0.04462, -0.01069), (0.07806, 0.05077, 0.006059), (0.1216, 0.01211, -0.01409), (0.08475, 0.01625, 0.002819), (0.07368, 0.00635, -0.03756), (0.1082, 0.002778, -0.04982), (0.1005, 0.05064, -0.04161), (0.06547, 0.05716, -0.02911), (0.07021, -0.03402, -0.01565), (0.106, -0.03525, -0.02977), (0.09791, -0.02962, -0.04415), (0.06305, -0.02805, -0.03211), (-0.02414, 0.06509, -0.005125), (-0.03927, -0.0537, -0.0149), (-0.03549, -0.05949, 0.007081), (0.1163, 0.01081, -0.03128), (0.1123, -0.0182, -0.01345), (0.07544, -0.01592, 0.002807), (0.00315, 0.06438, -0.01087), (0.03044, 0.06368, -0.01662), (0.03674, 0.07482, 0.002064), (0.009453, 0.07611, 0.009368), (0.02059, 0.01884, 0.02851), (0.04788, 0.0204, 0.01973), (0.03856, -0.01364, 0.01906), (0.01127, -0.01698, 0.02779), (0.0009045, -0.03049, -0.01462), (0.02819, -0.02647, -0.02007), (0.03914, 0.009922, -0.0253), (0.01185, 0.007814, -0.02027), (0.03441, -0.03279, -0.001533), (0.007117, -0.03713, 0.005471), (0.0137, 0.05728, 0.03185), (0.04099, 0.05692, 0.02281), (-0.07242, -0.06455, 0.01036), (-0.0523, -0.08955, -0.001792), (-0.05458, -0.08519, -0.0243), (-0.0762, -0.05877, -0.01162), (-0.01527, -0.1143, -0.03014), (0.002872, -0.09557, -0.02716), (-0.02871, -0.05849, -0.02004), (-0.02643, -0.06285, 0.002465), (-0.01367, -0.1174, -0.01436), (0.00447, -0.09863, -0.01137)], [], [(0, 2, 1), (2, 0, 3), (4, 6, 5), (6, 4, 7), (5, 8, 4), (8, 5, 9), (10, 12, 11), (12, 10, 13), (8, 15, 14), (15, 8, 1), (16, 18, 17), (18, 16, 11), (1, 19, 15), (19, 1, 2), (7, 21, 20), (21, 7, 4), (22, 11, 16), (11, 22, 10), (9, 1, 8), (1, 9, 0), (13, 7, 12), (7, 13, 6), (3, 16, 2), (16, 3, 22), (23, 25, 24), (25, 23, 26), (26, 27, 25), (27, 26, 28), (29, 31, 30), (31, 29, 32), (33, 35, 34), (35, 33, 36), (12, 20, 37), (20, 12, 7), (17, 39, 38), (39, 17, 19), (11, 37, 18), (37, 11, 12), (4, 14, 21), (14, 4, 8), (40, 35, 30), (35, 40, 34), (24, 30, 31), (30, 24, 40), (25, 40, 24), (40, 25, 27), (27, 34, 40), (34, 27, 41), (42, 34, 41), (34, 42, 33), (36, 30, 35), (30, 36, 29), (28, 41, 27), (41, 28, 42), (32, 24, 31), (24, 32, 23), (43, 45, 44), (45, 43, 46), (47, 49, 48), (49, 47, 50), (51, 53, 52), (53, 51, 54), (50, 55, 49), (55, 50, 56), (56, 52, 55), (52, 56, 51), (54, 44, 53), (44, 54, 43), (57, 48, 58), (48, 57, 47), (46, 58, 45), (58, 46, 57), (59, 61, 60), (61, 59, 62), (16, 38, 62), (38, 16, 17), (19, 59, 39), (59, 19, 2), (2, 62, 59), (62, 2, 16), (61, 64, 63), (64, 61, 65), (62, 65, 61), (65, 62, 38), (39, 60, 66), (60, 39, 59), (38, 66, 65), (66, 38, 39), (67, 64, 68), (64, 67, 63), (66, 67, 68), (67, 66, 60), (65, 68, 64), (68, 65, 66), (60, 63, 67), (63, 60, 61), (9, 6, 3), (6, 13, 10), (10, 22, 3), (9, 5, 6), (3, 6, 10), (9, 3, 0), (44, 23, 32), (23, 44, 45), (48, 42, 28), (42, 48, 49), (52, 29, 36), (29, 52, 53), (49, 33, 42), (33, 49, 55), (55, 36, 33), (36, 55, 52), (53, 32, 29), (32, 53, 44), (58, 28, 26), (28, 58, 48), (45, 26, 23), (26, 45, 58), (20, 57, 46), (57, 20, 21), (21, 47, 57), (47, 21, 14), (18, 43, 54), (43, 18, 37), (19, 51, 56), (51, 19, 17), (15, 56, 50), (56, 15, 19), (17, 54, 51), (54, 17, 18), (14, 50, 47), (50, 14, 15), (37, 46, 43), (46, 37, 20)])
me_hand_001.materials.append(mat_material)
me_hand_001.use_remesh_preserve_volume = False
me_hand_001.use_remesh_preserve_attributes = False
me_hand_001.use_mirror_vertex_groups = False
me_hand_001.update()

# ---- objects
ob_abe = bpy.data.objects.new('abe', None)
ob_head = bpy.data.objects.new('Head', me_suzanne)
ob_righthand = bpy.data.objects.new('RightHand', me_hand)
ob_lefthand = bpy.data.objects.new('LeftHand', me_hand_001)

# ---- transforms, parenting, visibility, modifiers, constraints
ob_abe.location = (0.0, 0.0, 0.0)
ob_abe.empty_image_offset = (0.0, 0.0)
ob_abe.lineart.crease_threshold = 0.0
ob_head.parent = ob_abe
ob_head.location = (0.0, 0.0, 1.309)
ob_head.lineart.crease_threshold = 0.0
ob_righthand.parent = ob_abe
ob_righthand.location = (2.065e-16, -0.4, 0.9589)
ob_righthand.lineart.crease_threshold = 0.0
ob_lefthand.parent = ob_abe
ob_lefthand.location = (2.065e-16, 0.4, 0.9589)
ob_lefthand.lineart.crease_threshold = 0.0

# ---- collection membership
col_collection_1.objects.link(ob_abe)
col_collection_1.objects.link(ob_head)
col_collection_1.objects.link(ob_righthand)
col_collection_1.objects.link(ob_lefthand)

# ---- scene / render settings (as saved in the file)
scene.frame_start = 1; scene.frame_end = 250; scene.frame_set(1)
scene.render.engine = 'BLENDER_EEVEE_NEXT'
scene.render.resolution_percentage = 50
scene.render.dither_intensity = 0.0
scene.cycles.use_denoising = False
scene.cycles.samples = 10
scene.cycles.sampling_pattern = 'TABULATED_SOBOL'
scene.cycles.light_sampling_threshold = 0.0
scene.cycles.use_adaptive_sampling = False
scene.cycles.use_light_tree = False
scene.cycles.blur_glossy = 0.0
scene.cycles.volume_bounces = 1
scene.cycles.pixel_filter_type = 'GAUSSIAN'
scene.cycles.sample_clamp_indirect = 0.0
scene.view_settings.view_transform = 'Standard'
bpy.context.view_layer.update()

# ---- added for rendering (the .blend has no active camera and no usable light): camera, sun
cam_auto = bpy.data.cameras.new('AutoCamera')
cam_auto.lens = 50.0
cam_auto.sensor_width = 36.0
cam_auto.clip_end = 1000.0
ob_auto_camera = bpy.data.objects.new('AutoCamera', cam_auto)
scene.collection.objects.link(ob_auto_camera)
ob_auto_camera.location = (1.02745, -1.2618, 2.01643)
ob_auto_camera.rotation_euler = (1.09748, -7.21219e-08, 0.694738)
scene.camera = ob_auto_camera
light_auto_sun = bpy.data.lights.new('AutoSun', 'SUN')
light_auto_sun.energy = 3.0
light_auto_sun.angle = 0.0523599
ob_auto_sun = bpy.data.objects.new('AutoSun', light_auto_sun)
scene.collection.objects.link(ob_auto_sun)
ob_auto_sun.rotation_euler = (0.872665, 0.174533, 0.523599)
bpy.context.view_layer.update()
